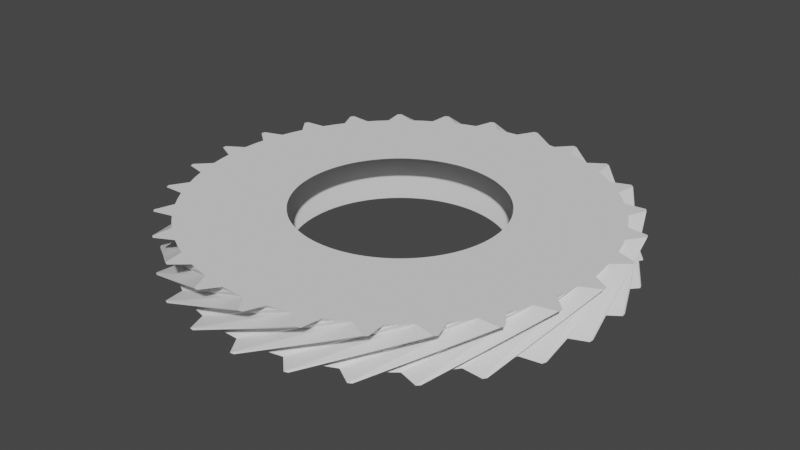 # Source: gear27.blend  (saved by Blender 3.5.10; exported with 4.5.12 LTS)
import bpy
from mathutils import Matrix  # noqa: F401  (used for matrix-valued properties, if any)

bpy.ops.wm.read_factory_settings(use_empty=True)
scene = bpy.context.scene
scene.name = 'Scene'

# ---- collections
col_collection = bpy.data.collections.new('Collection'); scene.collection.children.link(col_collection)

# ---- world
world_world = bpy.data.worlds.new('World'); scene.world = world_world
world_world.use_nodes = True; world_world.node_tree.nodes.clear()
_N = world_world.node_tree.nodes; _L = world_world.node_tree.links
n0 = _N.new('ShaderNodeOutputWorld'); n0.name = 'World Output'; n0.location = (300, 300)
n1 = _N.new('ShaderNodeBackground'); n1.name = 'Background'; n1.location = (10, 300)
n1.inputs[0].default_value = (0.05088, 0.05088, 0.05088, 1.0)
_L.new(n1.outputs[0], n0.inputs[0])
n0.is_active_output = True
world_world.color = (0.05088, 0.05088, 0.05088)
world_world.use_sun_shadow = False
world_world.sun_shadow_jitter_overblur = 0.0

# ---- meshes
me_gear = bpy.data.meshes.new('Gear')
me_gear.from_pydata([(0.95, 0.0, -0.2), (0.9484, 0.05524, -0.2), (0.9436, 0.1103, -0.2), (0.9356, 0.165, -0.2), (1.89, 0.0, -0.2), (1.887, 0.1099, -0.2), (1.877, 0.2194, -0.2), (1.861, 0.3282, -0.2), (1.887, 0.1099, -0.2), (1.877, 0.2194, -0.2), (1.861, 0.3282, -0.2), (2.038, 0.2192, -0.2), (2.036, 0.238, -0.2), (2.034, 0.2568, -0.2), (0.8235, 0.4737, 0.2), (0.7945, 0.5208, 0.2), (0.7629, 0.5661, 0.2), (0.7287, 0.6095, 0.2), (1.638, 0.9424, 0.2), (1.581, 1.036, 0.2), (1.518, 1.126, 0.2), (1.45, 1.213, 0.2), (1.581, 1.036, 0.2), (1.518, 1.126, 0.2), (1.45, 1.213, 0.2), (1.657, 1.206, 0.2), (1.646, 1.222, 0.2), (1.635, 1.237, 0.2), (0.9244, 0.2191, -0.2), (0.9101, 0.2725, -0.2), (0.8927, 0.3249, -0.2), (0.8723, 0.3763, -0.2), (1.839, 0.4359, -0.2), (1.811, 0.5421, -0.2), (1.776, 0.6464, -0.2), (1.735, 0.7486, -0.2), (1.811, 0.5421, -0.2), (1.776, 0.6464, -0.2), (1.735, 0.7486, -0.2), (1.933, 0.6834, -0.2), (1.926, 0.7011, -0.2), (1.92, 0.7189, -0.2), (0.692, 0.6508, 0.2), (0.653, 0.69, 0.2), (0.6118, 0.7268, 0.2), (0.5685, 0.7611, 0.2), (1.377, 1.295, 0.2), (1.299, 1.373, 0.2), (1.217, 1.446, 0.2), (1.131, 1.514, 0.2), (1.299, 1.373, 0.2), (1.217, 1.446, 0.2), (1.131, 1.514, 0.2), (1.335, 1.556, 0.2), (1.32, 1.568, 0.2), (1.306, 1.58, 0.2), (0.849, 0.4264, -0.2), (0.8227, 0.475, -0.2), (0.7937, 0.522, -0.2), (0.762, 0.5673, -0.2), (1.689, 0.8482, -0.2), (1.637, 0.945, -0.2), (1.579, 1.039, -0.2), (1.516, 1.129, -0.2), (1.637, 0.945, -0.2), (1.579, 1.039, -0.2), (1.516, 1.129, -0.2), (1.723, 1.111, -0.2), (1.713, 1.126, -0.2), (1.702, 1.142, -0.2), (0.5233, 0.7929, 0.2), (0.4763, 0.822, 0.2), (0.4277, 0.8483, 0.2), (0.3776, 0.8717, 0.2), (1.041, 1.577, 0.2), (0.9476, 1.635, 0.2), (0.8509, 1.688, 0.2), (0.7513, 1.734, 0.2), (0.9476, 1.635, 0.2), (0.8509, 1.688, 0.2), (0.7513, 1.734, 0.2), (0.9398, 1.822, 0.2), (0.9229, 1.83, 0.2), (0.906, 1.839, 0.2), (0.7277, 0.6106, -0.2), (0.691, 0.6519, -0.2), (0.6519, 0.691, -0.2), (0.6106, 0.7277, -0.2), (1.448, 1.215, -0.2), (1.375, 1.297, -0.2), (1.297, 1.375, -0.2), (1.215, 1.448, -0.2), (1.375, 1.297, -0.2), (1.297, 1.375, -0.2), (1.215, 1.448, -0.2), (1.42, 1.478, -0.2), (1.407, 1.491, -0.2), (1.393, 1.504, -0.2), (0.3263, 0.8922, 0.2), (0.2739, 0.9097, 0.2), (0.2205, 0.924, 0.2), (0.1664, 0.9353, 0.2), (0.6492, 1.775, 0.2), (0.5449, 1.81, 0.2), (0.4388, 1.838, 0.2), (0.3311, 1.861, 0.2), (0.5449, 1.81, 0.2), (0.4388, 1.838, 0.2), (0.3311, 1.861, 0.2), (0.4943, 1.99, 0.2), (0.4759, 1.994, 0.2), (0.4575, 1.998, 0.2), (0.5673, 0.762, -0.2), (0.522, 0.7937, -0.2), (0.475, 0.8227, -0.2), (0.4264, 0.849, -0.2), (1.129, 1.516, -0.2), (1.039, 1.579, -0.2), (0.945, 1.637, -0.2), (0.8482, 1.689, -0.2), (1.039, 1.579, -0.2), (0.945, 1.637, -0.2), (0.8482, 1.689, -0.2), (1.041, 1.766, -0.2), (1.025, 1.775, -0.2), (1.009, 1.785, -0.2), (0.1118, 0.9434, 0.2), (0.05673, 0.9483, 0.2), (0.001492, 0.95, 0.2), (-0.05375, 0.9485, 0.2), (0.2224, 1.877, 0.2), (0.1129, 1.887, 0.2), (0.002968, 1.89, 0.2), (-0.1069, 1.887, 0.2), (0.1129, 1.887, 0.2), (0.002968, 1.89, 0.2), (-0.1069, 1.887, 0.2), (0.02212, 2.05, 0.2), (0.00322, 2.05, 0.2), (-0.01568, 2.05, 0.2), (0.3763, 0.8723, -0.2), (0.3249, 0.8927, -0.2), (0.2725, 0.9101, -0.2), (0.2191, 0.9244, -0.2), (0.7486, 1.735, -0.2), (0.6464, 1.776, -0.2), (0.5421, 1.811, -0.2), (0.4359, 1.839, -0.2), (0.6464, 1.776, -0.2), (0.5421, 1.811, -0.2), (0.4359, 1.839, -0.2), (0.606, 1.958, -0.2), (0.5879, 1.964, -0.2), (0.5698, 1.969, -0.2), (-0.1088, 0.9437, 0.2), (-0.1635, 0.9358, 0.2), (-0.2176, 0.9247, 0.2), (-0.271, 0.9105, 0.2), (-0.2165, 1.878, 0.2), (-0.3253, 1.862, 0.2), (-0.433, 1.84, 0.2), (-0.5392, 1.811, 0.2), (-0.3253, 1.862, 0.2), (-0.433, 1.84, 0.2), (-0.5392, 1.811, 0.2), (-0.4512, 2.0, 0.2), (-0.4696, 1.995, 0.2), (-0.488, 1.991, 0.2), (0.165, 0.9356, -0.2), (0.1103, 0.9436, -0.2), (0.05524, 0.9484, -0.2), (5.817e-17, 0.95, -0.2), (0.3282, 1.861, -0.2), (0.2194, 1.877, -0.2), (0.1099, 1.887, -0.2), (1.157e-16, 1.89, -0.2), (0.2194, 1.877, -0.2), (0.1099, 1.887, -0.2), (1.157e-16, 1.89, -0.2), (0.1381, 2.045, -0.2), (0.1192, 2.047, -0.2), (0.1003, 2.048, -0.2), (-0.3235, 0.8932, 0.2), (-0.3749, 0.8729, 0.2), (-0.425, 0.8496, 0.2), (-0.4737, 0.8235, 0.2), (-0.6436, 1.777, 0.2), (-0.7459, 1.737, 0.2), (-0.8456, 1.69, 0.2), (-0.9424, 1.638, 0.2), (-0.7459, 1.737, 0.2), (-0.8456, 1.69, 0.2), (-0.9424, 1.638, 0.2), (-0.9002, 1.842, 0.2), (-0.9172, 1.833, 0.2), (-0.934, 1.825, 0.2), (-0.05524, 0.9484, -0.2), (-0.1103, 0.9436, -0.2), (-0.165, 0.9356, -0.2), (-0.2191, 0.9244, -0.2), (-0.1099, 1.887, -0.2), (-0.2194, 1.877, -0.2), (-0.3282, 1.861, -0.2), (-0.4359, 1.839, -0.2), (-0.2194, 1.877, -0.2), (-0.3282, 1.861, -0.2), (-0.4359, 1.839, -0.2), (-0.3374, 2.022, -0.2), (-0.356, 2.019, -0.2), (-0.3746, 2.015, -0.2), (-0.5208, 0.7945, 0.2), (-0.5661, 0.7629, 0.2), (-0.6095, 0.7287, 0.2), (-0.6508, 0.692, 0.2), (-1.036, 1.581, 0.2), (-1.126, 1.518, 0.2), (-1.213, 1.45, 0.2), (-1.295, 1.377, 0.2), (-1.126, 1.518, 0.2), (-1.213, 1.45, 0.2), (-1.295, 1.377, 0.2), (-1.301, 1.585, 0.2), (-1.315, 1.572, 0.2), (-1.33, 1.56, 0.2), (-0.2725, 0.9101, -0.2), (-0.3249, 0.8927, -0.2), (-0.3763, 0.8723, -0.2), (-0.4264, 0.849, -0.2), (-0.5421, 1.811, -0.2), (-0.6464, 1.776, -0.2), (-0.7486, 1.735, -0.2), (-0.8482, 1.689, -0.2), (-0.6464, 1.776, -0.2), (-0.7486, 1.735, -0.2), (-0.8482, 1.689, -0.2), (-0.7946, 1.89, -0.2), (-0.812, 1.882, -0.2), (-0.8293, 1.875, -0.2), (-0.69, 0.653, 0.2), (-0.7268, 0.6118, 0.2), (-0.7611, 0.5685, 0.2), (-0.7929, 0.5233, 0.2), (-1.373, 1.299, 0.2), (-1.446, 1.217, 0.2), (-1.514, 1.131, 0.2), (-1.577, 1.041, 0.2), (-1.446, 1.217, 0.2), (-1.514, 1.131, 0.2), (-1.577, 1.041, 0.2), (-1.631, 1.242, 0.2), (-1.642, 1.227, 0.2), (-1.654, 1.212, 0.2), (-0.475, 0.8227, -0.2), (-0.522, 0.7937, -0.2), (-0.5673, 0.762, -0.2), (-0.6106, 0.7277, -0.2), (-0.945, 1.637, -0.2), (-1.039, 1.579, -0.2), (-1.129, 1.516, -0.2), (-1.215, 1.448, -0.2), (-1.039, 1.579, -0.2), (-1.129, 1.516, -0.2), (-1.215, 1.448, -0.2), (-1.209, 1.656, -0.2), (-1.224, 1.644, -0.2), (-1.239, 1.633, -0.2), (-0.822, 0.4763, 0.2), (-0.8483, 0.4277, 0.2), (-0.8717, 0.3776, 0.2), (-0.8922, 0.3263, 0.2), (-1.635, 0.9476, 0.2), (-1.688, 0.8509, 0.2), (-1.734, 0.7513, 0.2), (-1.775, 0.6492, 0.2), (-1.688, 0.8509, 0.2), (-1.734, 0.7513, 0.2), (-1.775, 0.6492, 0.2), (-1.873, 0.8322, 0.2), (-1.881, 0.8149, 0.2), (-1.888, 0.7975, 0.2), (-0.6519, 0.691, -0.2), (-0.691, 0.6519, -0.2), (-0.7277, 0.6106, -0.2), (-0.762, 0.5673, -0.2), (-1.297, 1.375, -0.2), (-1.375, 1.297, -0.2), (-1.448, 1.215, -0.2), (-1.516, 1.129, -0.2), (-1.375, 1.297, -0.2), (-1.448, 1.215, -0.2), (-1.516, 1.129, -0.2), (-1.558, 1.332, -0.2), (-1.57, 1.318, -0.2), (-1.582, 1.303, -0.2), (-0.9097, 0.2739, 0.2), (-0.924, 0.2205, 0.2), (-0.9353, 0.1664, 0.2), (-0.9434, 0.1118, 0.2), (-1.81, 0.5449, 0.2), (-1.838, 0.4388, 0.2), (-1.861, 0.3311, 0.2), (-1.877, 0.2224, 0.2), (-1.838, 0.4388, 0.2), (-1.861, 0.3311, 0.2), (-1.877, 0.2224, 0.2), (-2.015, 0.3777, 0.2), (-2.018, 0.3591, 0.2), (-2.022, 0.3405, 0.2), (-0.7937, 0.522, -0.2), (-0.8227, 0.475, -0.2), (-0.849, 0.4264, -0.2), (-0.8723, 0.3763, -0.2), (-1.579, 1.039, -0.2), (-1.637, 0.945, -0.2), (-1.689, 0.8482, -0.2), (-1.735, 0.7486, -0.2), (-1.637, 0.945, -0.2), (-1.689, 0.8482, -0.2), (-1.735, 0.7486, -0.2), (-1.823, 0.9369, -0.2), (-1.832, 0.92, -0.2), (-1.84, 0.9031, -0.2), (-0.9483, 0.05673, 0.2), (-0.95, 0.001492, 0.2), (-0.9485, -0.05375, 0.2), (-0.9437, -0.1088, 0.2), (-1.887, 0.1129, 0.2), (-1.89, 0.002968, 0.2), (-1.887, -0.1069, 0.2), (-1.878, -0.2165, 0.2), (-1.89, 0.002968, 0.2), (-1.887, -0.1069, 0.2), (-1.878, -0.2165, 0.2), (-2.048, -0.09711, 0.2), (-2.047, -0.116, 0.2), (-2.046, -0.1348, 0.2), (-0.8927, 0.3249, -0.2), (-0.9101, 0.2725, -0.2), (-0.9244, 0.2191, -0.2), (-0.9356, 0.165, -0.2), (-1.776, 0.6464, -0.2), (-1.811, 0.5421, -0.2), (-1.839, 0.4359, -0.2), (-1.861, 0.3282, -0.2), (-1.811, 0.5421, -0.2), (-1.839, 0.4359, -0.2), (-1.861, 0.3282, -0.2), (-1.99, 0.4911, -0.2), (-1.995, 0.4728, -0.2), (-1.999, 0.4544, -0.2), (-0.9358, -0.1635, 0.2), (-0.9247, -0.2176, 0.2), (-0.9105, -0.271, 0.2), (-0.8932, -0.3235, 0.2), (-1.862, -0.3253, 0.2), (-1.84, -0.433, 0.2), (-1.811, -0.5392, 0.2), (-1.777, -0.6436, 0.2), (-1.84, -0.433, 0.2), (-1.811, -0.5392, 0.2), (-1.777, -0.6436, 0.2), (-1.97, -0.5667, 0.2), (-1.965, -0.5849, 0.2), (-1.959, -0.6029, 0.2), (-0.9436, 0.1103, -0.2), (-0.9484, 0.05524, -0.2), (-0.95, 1.163e-16, -0.2), (-0.9484, -0.05524, -0.2), (-1.877, 0.2194, -0.2), (-1.887, 0.1099, -0.2), (-1.89, 2.315e-16, -0.2), (-1.887, -0.1099, -0.2), (-1.887, 0.1099, -0.2), (-1.89, 2.315e-16, -0.2), (-1.887, -0.1099, -0.2), (-2.05, 0.0189, -0.2), (-2.05, 2.511e-16, -0.2), (-2.05, -0.0189, -0.2), (-0.8729, -0.3749, 0.2), (-0.8496, -0.425, 0.2), (-0.8235, -0.4737, 0.2), (-0.7945, -0.5208, 0.2), (-1.737, -0.7459, 0.2), (-1.69, -0.8456, 0.2), (-1.638, -0.9424, 0.2), (-1.581, -1.036, 0.2), (-1.69, -0.8456, 0.2), (-1.638, -0.9424, 0.2), (-1.581, -1.036, 0.2), (-1.786, -1.006, 0.2), (-1.777, -1.022, 0.2), (-1.767, -1.039, 0.2), (-0.9436, -0.1103, -0.2), (-0.9356, -0.165, -0.2), (-0.9244, -0.2191, -0.2), (-0.9101, -0.2725, -0.2), (-1.877, -0.2194, -0.2), (-1.861, -0.3282, -0.2), (-1.839, -0.4359, -0.2), (-1.811, -0.5421, -0.2), (-1.861, -0.3282, -0.2), (-1.839, -0.4359, -0.2), (-1.811, -0.5421, -0.2), (-1.999, -0.4544, -0.2), (-1.995, -0.4728, -0.2), (-1.99, -0.4911, -0.2), (-0.7629, -0.5661, 0.2), (-0.7287, -0.6095, 0.2), (-0.692, -0.6508, 0.2), (-0.653, -0.69, 0.2), (-1.518, -1.126, 0.2), (-1.45, -1.213, 0.2), (-1.377, -1.295, 0.2), (-1.299, -1.373, 0.2), (-1.45, -1.213, 0.2), (-1.377, -1.295, 0.2), (-1.299, -1.373, 0.2), (-1.506, -1.391, 0.2), (-1.493, -1.404, 0.2), (-1.48, -1.418, 0.2), (-0.8927, -0.3249, -0.2), (-0.8723, -0.3763, -0.2), (-0.849, -0.4264, -0.2), (-0.8227, -0.475, -0.2), (-1.776, -0.6464, -0.2), (-1.735, -0.7486, -0.2), (-1.689, -0.8482, -0.2), (-1.637, -0.945, -0.2), (-1.735, -0.7486, -0.2), (-1.689, -0.8482, -0.2), (-1.637, -0.945, -0.2), (-1.84, -0.9031, -0.2), (-1.832, -0.92, -0.2), (-1.823, -0.9369, -0.2), (-0.6118, -0.7268, 0.2), (-0.5685, -0.7611, 0.2), (-0.5233, -0.7929, 0.2), (-0.4763, -0.822, 0.2), (-1.217, -1.446, 0.2), (-1.131, -1.514, 0.2), (-1.041, -1.577, 0.2), (-0.9476, -1.635, 0.2), (-1.131, -1.514, 0.2), (-1.041, -1.577, 0.2), (-0.9476, -1.635, 0.2), (-1.145, -1.7, 0.2), (-1.129, -1.711, 0.2), (-1.113, -1.721, 0.2), (-0.7937, -0.522, -0.2), (-0.762, -0.5673, -0.2), (-0.7277, -0.6106, -0.2), (-0.691, -0.6519, -0.2), (-1.579, -1.039, -0.2), (-1.516, -1.129, -0.2), (-1.448, -1.215, -0.2), (-1.375, -1.297, -0.2), (-1.516, -1.129, -0.2), (-1.448, -1.215, -0.2), (-1.375, -1.297, -0.2), (-1.582, -1.303, -0.2), (-1.57, -1.318, -0.2), (-1.558, -1.332, -0.2), (-0.4277, -0.8483, 0.2), (-0.3776, -0.8717, 0.2), (-0.3263, -0.8922, 0.2), (-0.2739, -0.9097, 0.2), (-0.8509, -1.688, 0.2), (-0.7513, -1.734, 0.2), (-0.6492, -1.775, 0.2), (-0.5449, -1.81, 0.2), (-0.7513, -1.734, 0.2), (-0.6492, -1.775, 0.2), (-0.5449, -1.81, 0.2), (-0.7219, -1.919, 0.2), (-0.7042, -1.925, 0.2), (-0.6864, -1.932, 0.2), (-0.6519, -0.691, -0.2), (-0.6106, -0.7277, -0.2), (-0.5673, -0.762, -0.2), (-0.522, -0.7937, -0.2), (-1.297, -1.375, -0.2), (-1.215, -1.448, -0.2), (-1.129, -1.516, -0.2), (-1.039, -1.579, -0.2), (-1.215, -1.448, -0.2), (-1.129, -1.516, -0.2), (-1.039, -1.579, -0.2), (-1.239, -1.633, -0.2), (-1.224, -1.644, -0.2), (-1.209, -1.656, -0.2), (-0.2205, -0.924, 0.2), (-0.1664, -0.9353, 0.2), (-0.1118, -0.9434, 0.2), (-0.05673, -0.9483, 0.2), (-0.4388, -1.838, 0.2), (-0.3311, -1.861, 0.2), (-0.2224, -1.877, 0.2), (-0.1129, -1.887, 0.2), (-0.3311, -1.861, 0.2), (-0.2224, -1.877, 0.2), (-0.1129, -1.887, 0.2), (-0.2599, -2.033, 0.2), (-0.2412, -2.036, 0.2), (-0.2224, -2.038, 0.2), (-0.475, -0.8227, -0.2), (-0.4264, -0.849, -0.2), (-0.3763, -0.8723, -0.2), (-0.3249, -0.8927, -0.2), (-0.945, -1.637, -0.2), (-0.8482, -1.689, -0.2), (-0.7486, -1.735, -0.2), (-0.6464, -1.776, -0.2), (-0.8482, -1.689, -0.2), (-0.7486, -1.735, -0.2), (-0.6464, -1.776, -0.2), (-0.8293, -1.875, -0.2), (-0.812, -1.882, -0.2), (-0.7946, -1.89, -0.2), (-0.001492, -0.95, 0.2), (0.05375, -0.9485, 0.2), (0.1088, -0.9437, 0.2), (0.1635, -0.9358, 0.2), (-0.002968, -1.89, 0.2), (0.1069, -1.887, 0.2), (0.2165, -1.878, 0.2), (0.3253, -1.862, 0.2), (0.1069, -1.887, 0.2), (0.2165, -1.878, 0.2), (0.3253, -1.862, 0.2), (0.216, -2.039, 0.2), (0.2348, -2.037, 0.2), (0.2536, -2.034, 0.2), (-0.2725, -0.9101, -0.2), (-0.2191, -0.9244, -0.2), (-0.165, -0.9356, -0.2), (-0.1103, -0.9436, -0.2), (-0.5421, -1.811, -0.2), (-0.4359, -1.839, -0.2), (-0.3282, -1.861, -0.2), (-0.2194, -1.877, -0.2), (-0.4359, -1.839, -0.2), (-0.3282, -1.861, -0.2), (-0.2194, -1.877, -0.2), (-0.3746, -2.015, -0.2), (-0.356, -2.019, -0.2), (-0.3374, -2.022, -0.2), (0.2176, -0.9247, 0.2), (0.271, -0.9105, 0.2), (0.3235, -0.8932, 0.2), (0.3749, -0.8729, 0.2), (0.433, -1.84, 0.2), (0.5392, -1.811, 0.2), (0.6436, -1.777, 0.2), (0.7459, -1.737, 0.2), (0.5392, -1.811, 0.2), (0.6436, -1.777, 0.2), (0.7459, -1.737, 0.2), (0.6803, -1.934, 0.2), (0.6981, -1.927, 0.2), (0.7159, -1.921, 0.2), (-0.05524, -0.9484, -0.2), (-1.745e-16, -0.95, -0.2), (0.05524, -0.9484, -0.2), (0.1103, -0.9436, -0.2), (-0.1099, -1.887, -0.2), (-3.472e-16, -1.89, -0.2), (0.1099, -1.887, -0.2), (0.2194, -1.877, -0.2), (-3.472e-16, -1.89, -0.2), (0.1099, -1.887, -0.2), (0.2194, -1.877, -0.2), (0.1003, -2.048, -0.2), (0.1192, -2.047, -0.2), (0.1381, -2.045, -0.2), (0.425, -0.8496, 0.2), (0.4737, -0.8235, 0.2), (0.5208, -0.7945, 0.2), (0.5661, -0.7629, 0.2), (0.8456, -1.69, 0.2), (0.9424, -1.638, 0.2), (1.036, -1.581, 0.2), (1.126, -1.518, 0.2), (0.9424, -1.638, 0.2), (1.036, -1.581, 0.2), (1.126, -1.518, 0.2), (1.108, -1.725, 0.2), (1.124, -1.715, 0.2), (1.14, -1.704, 0.2), (0.165, -0.9356, -0.2), (0.2191, -0.9244, -0.2), (0.2725, -0.9101, -0.2), (0.3249, -0.8927, -0.2), (0.3282, -1.861, -0.2), (0.4359, -1.839, -0.2), (0.5421, -1.811, -0.2), (0.6464, -1.776, -0.2), (0.4359, -1.839, -0.2), (0.5421, -1.811, -0.2), (0.6464, -1.776, -0.2), (0.5698, -1.969, -0.2), (0.5879, -1.964, -0.2), (0.606, -1.958, -0.2), (0.6095, -0.7287, 0.2), (0.6508, -0.692, 0.2), (0.69, -0.653, 0.2), (0.7268, -0.6118, 0.2), (1.213, -1.45, 0.2), (1.295, -1.377, 0.2), (1.373, -1.299, 0.2), (1.446, -1.217, 0.2), (1.295, -1.377, 0.2), (1.373, -1.299, 0.2), (1.446, -1.217, 0.2), (1.476, -1.423, 0.2), (1.489, -1.409, 0.2), (1.502, -1.395, 0.2), (0.3763, -0.8723, -0.2), (0.4264, -0.849, -0.2), (0.475, -0.8227, -0.2), (0.522, -0.7937, -0.2), (0.7486, -1.735, -0.2), (0.8482, -1.689, -0.2), (0.945, -1.637, -0.2), (1.039, -1.579, -0.2), (0.8482, -1.689, -0.2), (0.945, -1.637, -0.2), (1.039, -1.579, -0.2), (1.009, -1.785, -0.2), (1.025, -1.775, -0.2), (1.041, -1.766, -0.2), (0.7611, -0.5685, 0.2), (0.7929, -0.5233, 0.2), (0.822, -0.4763, 0.2), (0.8483, -0.4277, 0.2), (1.514, -1.131, 0.2), (1.577, -1.041, 0.2), (1.635, -0.9476, 0.2), (1.688, -0.8509, 0.2), (1.577, -1.041, 0.2), (1.635, -0.9476, 0.2), (1.688, -0.8509, 0.2), (1.764, -1.044, 0.2), (1.774, -1.028, 0.2), (1.783, -1.011, 0.2), (0.5673, -0.762, -0.2), (0.6106, -0.7277, -0.2), (0.6519, -0.691, -0.2), (0.691, -0.6519, -0.2), (1.129, -1.516, -0.2), (1.215, -1.448, -0.2), (1.297, -1.375, -0.2), (1.375, -1.297, -0.2), (1.215, -1.448, -0.2), (1.297, -1.375, -0.2), (1.375, -1.297, -0.2), (1.393, -1.504, -0.2), (1.407, -1.491, -0.2), (1.42, -1.478, -0.2), (0.8717, -0.3776, 0.2), (0.8922, -0.3263, 0.2), (0.9097, -0.2739, 0.2), (0.924, -0.2205, 0.2), (1.734, -0.7513, 0.2), (1.775, -0.6492, 0.2), (1.81, -0.5449, 0.2), (1.838, -0.4388, 0.2), (1.775, -0.6492, 0.2), (1.81, -0.5449, 0.2), (1.838, -0.4388, 0.2), (1.957, -0.6091, 0.2), (1.963, -0.591, 0.2), (1.968, -0.5729, 0.2), (0.7277, -0.6106, -0.2), (0.762, -0.5673, -0.2), (0.7937, -0.522, -0.2), (0.8227, -0.475, -0.2), (1.448, -1.215, -0.2), (1.516, -1.129, -0.2), (1.579, -1.039, -0.2), (1.637, -0.945, -0.2), (1.516, -1.129, -0.2), (1.579, -1.039, -0.2), (1.637, -0.945, -0.2), (1.702, -1.142, -0.2), (1.713, -1.126, -0.2), (1.723, -1.111, -0.2), (0.9353, -0.1664, 0.2), (0.9434, -0.1118, 0.2), (0.9483, -0.05673, 0.2), (0.95, -0.001492, 0.2), (1.861, -0.3311, 0.2), (1.877, -0.2224, 0.2), (1.887, -0.1129, 0.2), (1.89, -0.002968, 0.2), (1.877, -0.2224, 0.2), (1.887, -0.1129, 0.2), (1.89, -0.002968, 0.2), (2.045, -0.1413, 0.2), (2.046, -0.1224, 0.2), (2.047, -0.1035, 0.2), (0.849, -0.4264, -0.2), (0.8723, -0.3763, -0.2), (0.8927, -0.3249, -0.2), (0.9101, -0.2725, -0.2), (1.689, -0.8482, -0.2), (1.735, -0.7486, -0.2), (1.776, -0.6464, -0.2), (1.811, -0.5421, -0.2), (1.735, -0.7486, -0.2), (1.776, -0.6464, -0.2), (1.811, -0.5421, -0.2), (1.92, -0.7189, -0.2), (1.926, -0.7011, -0.2), (1.933, -0.6834, -0.2), (0.9485, 0.05375, 0.2), (0.9437, 0.1088, 0.2), (0.9358, 0.1635, 0.2), (0.9247, 0.2176, 0.2), (1.887, 0.1069, 0.2), (1.878, 0.2165, 0.2), (1.862, 0.3253, 0.2), (1.84, 0.433, 0.2), (1.878, 0.2165, 0.2), (1.862, 0.3253, 0.2), (1.84, 0.433, 0.2), (2.023, 0.3342, 0.2), (2.019, 0.3528, 0.2), (2.016, 0.3714, 0.2), (0.9244, -0.2191, -0.2), (0.9356, -0.165, -0.2), (0.9436, -0.1103, -0.2), (0.9484, -0.05524, -0.2), (1.839, -0.4359, -0.2), (1.861, -0.3282, -0.2), (1.877, -0.2194, -0.2), (1.887, -0.1099, -0.2), (1.861, -0.3282, -0.2), (1.877, -0.2194, -0.2), (1.887, -0.1099, -0.2), (2.034, -0.2568, -0.2), (2.036, -0.238, -0.2), (2.038, -0.2192, -0.2), (0.9105, 0.271, 0.2), (0.8932, 0.3235, 0.2), (0.8729, 0.3749, 0.2), (0.8496, 0.425, 0.2), (1.811, 0.5392, 0.2), (1.777, 0.6436, 0.2), (1.737, 0.7459, 0.2), (1.69, 0.8456, 0.2), (1.777, 0.6436, 0.2), (1.737, 0.7459, 0.2), (1.69, 0.8456, 0.2), (1.891, 0.7916, 0.2), (1.884, 0.809, 0.2), (1.876, 0.8263, 0.2)], [], [(4, 0, 1, 5), (5, 1, 2, 6), (6, 2, 3, 7), (8, 5, 6, 9), (9, 6, 7, 10), (11, 8, 9, 12), (12, 9, 10, 13), (14, 18, 19, 15), (15, 19, 20, 16), (16, 20, 21, 17), (19, 22, 23, 20), (20, 23, 24, 21), (22, 25, 26, 23), (23, 26, 27, 24), (18, 4, 5, 19), (19, 5, 8, 22), (22, 8, 11, 25), (25, 11, 12, 26), (26, 12, 13, 27), (27, 13, 10, 24), (24, 10, 7, 21), (32, 28, 29, 33), (33, 29, 30, 34), (34, 30, 31, 35), (36, 33, 34, 37), (37, 34, 35, 38), (39, 36, 37, 40), (40, 37, 38, 41), (42, 46, 47, 43), (43, 47, 48, 44), (44, 48, 49, 45), (47, 50, 51, 48), (48, 51, 52, 49), (50, 53, 54, 51), (51, 54, 55, 52), (46, 32, 33, 47), (47, 33, 36, 50), (50, 36, 39, 53), (53, 39, 40, 54), (54, 40, 41, 55), (55, 41, 38, 52), (52, 38, 35, 49), (3, 28, 32, 7), (7, 32, 46, 21), (21, 46, 42, 17), (60, 56, 57, 61), (61, 57, 58, 62), (62, 58, 59, 63), (64, 61, 62, 65), (65, 62, 63, 66), (67, 64, 65, 68), (68, 65, 66, 69), (70, 74, 75, 71), (71, 75, 76, 72), (72, 76, 77, 73), (75, 78, 79, 76), (76, 79, 80, 77), (78, 81, 82, 79), (79, 82, 83, 80), (74, 60, 61, 75), (75, 61, 64, 78), (78, 64, 67, 81), (81, 67, 68, 82), (82, 68, 69, 83), (83, 69, 66, 80), (80, 66, 63, 77), (31, 56, 60, 35), (35, 60, 74, 49), (49, 74, 70, 45), (88, 84, 85, 89), (89, 85, 86, 90), (90, 86, 87, 91), (92, 89, 90, 93), (93, 90, 91, 94), (95, 92, 93, 96), (96, 93, 94, 97), (98, 102, 103, 99), (99, 103, 104, 100), (100, 104, 105, 101), (103, 106, 107, 104), (104, 107, 108, 105), (106, 109, 110, 107), (107, 110, 111, 108), (102, 88, 89, 103), (103, 89, 92, 106), (106, 92, 95, 109), (109, 95, 96, 110), (110, 96, 97, 111), (111, 97, 94, 108), (108, 94, 91, 105), (59, 84, 88, 63), (63, 88, 102, 77), (77, 102, 98, 73), (116, 112, 113, 117), (117, 113, 114, 118), (118, 114, 115, 119), (120, 117, 118, 121), (121, 118, 119, 122), (123, 120, 121, 124), (124, 121, 122, 125), (126, 130, 131, 127), (127, 131, 132, 128), (128, 132, 133, 129), (131, 134, 135, 132), (132, 135, 136, 133), (134, 137, 138, 135), (135, 138, 139, 136), (130, 116, 117, 131), (131, 117, 120, 134), (134, 120, 123, 137), (137, 123, 124, 138), (138, 124, 125, 139), (139, 125, 122, 136), (136, 122, 119, 133), (87, 112, 116, 91), (91, 116, 130, 105), (105, 130, 126, 101), (144, 140, 141, 145), (145, 141, 142, 146), (146, 142, 143, 147), (148, 145, 146, 149), (149, 146, 147, 150), (151, 148, 149, 152), (152, 149, 150, 153), (154, 158, 159, 155), (155, 159, 160, 156), (156, 160, 161, 157), (159, 162, 163, 160), (160, 163, 164, 161), (162, 165, 166, 163), (163, 166, 167, 164), (158, 144, 145, 159), (159, 145, 148, 162), (162, 148, 151, 165), (165, 151, 152, 166), (166, 152, 153, 167), (167, 153, 150, 164), (164, 150, 147, 161), (115, 140, 144, 119), (119, 144, 158, 133), (133, 158, 154, 129), (172, 168, 169, 173), (173, 169, 170, 174), (174, 170, 171, 175), (176, 173, 174, 177), (177, 174, 175, 178), (179, 176, 177, 180), (180, 177, 178, 181), (182, 186, 187, 183), (183, 187, 188, 184), (184, 188, 189, 185), (187, 190, 191, 188), (188, 191, 192, 189), (190, 193, 194, 191), (191, 194, 195, 192), (186, 172, 173, 187), (187, 173, 176, 190), (190, 176, 179, 193), (193, 179, 180, 194), (194, 180, 181, 195), (195, 181, 178, 192), (192, 178, 175, 189), (143, 168, 172, 147), (147, 172, 186, 161), (161, 186, 182, 157), (200, 196, 197, 201), (201, 197, 198, 202), (202, 198, 199, 203), (204, 201, 202, 205), (205, 202, 203, 206), (207, 204, 205, 208), (208, 205, 206, 209), (210, 214, 215, 211), (211, 215, 216, 212), (212, 216, 217, 213), (215, 218, 219, 216), (216, 219, 220, 217), (218, 221, 222, 219), (219, 222, 223, 220), (214, 200, 201, 215), (215, 201, 204, 218), (218, 204, 207, 221), (221, 207, 208, 222), (222, 208, 209, 223), (223, 209, 206, 220), (220, 206, 203, 217), (171, 196, 200, 175), (175, 200, 214, 189), (189, 214, 210, 185), (228, 224, 225, 229), (229, 225, 226, 230), (230, 226, 227, 231), (232, 229, 230, 233), (233, 230, 231, 234), (235, 232, 233, 236), (236, 233, 234, 237), (238, 242, 243, 239), (239, 243, 244, 240), (240, 244, 245, 241), (243, 246, 247, 244), (244, 247, 248, 245), (246, 249, 250, 247), (247, 250, 251, 248), (242, 228, 229, 243), (243, 229, 232, 246), (246, 232, 235, 249), (249, 235, 236, 250), (250, 236, 237, 251), (251, 237, 234, 248), (248, 234, 231, 245), (199, 224, 228, 203), (203, 228, 242, 217), (217, 242, 238, 213), (256, 252, 253, 257), (257, 253, 254, 258), (258, 254, 255, 259), (260, 257, 258, 261), (261, 258, 259, 262), (263, 260, 261, 264), (264, 261, 262, 265), (266, 270, 271, 267), (267, 271, 272, 268), (268, 272, 273, 269), (271, 274, 275, 272), (272, 275, 276, 273), (274, 277, 278, 275), (275, 278, 279, 276), (270, 256, 257, 271), (271, 257, 260, 274), (274, 260, 263, 277), (277, 263, 264, 278), (278, 264, 265, 279), (279, 265, 262, 276), (276, 262, 259, 273), (227, 252, 256, 231), (231, 256, 270, 245), (245, 270, 266, 241), (284, 280, 281, 285), (285, 281, 282, 286), (286, 282, 283, 287), (288, 285, 286, 289), (289, 286, 287, 290), (291, 288, 289, 292), (292, 289, 290, 293), (294, 298, 299, 295), (295, 299, 300, 296), (296, 300, 301, 297), (299, 302, 303, 300), (300, 303, 304, 301), (302, 305, 306, 303), (303, 306, 307, 304), (298, 284, 285, 299), (299, 285, 288, 302), (302, 288, 291, 305), (305, 291, 292, 306), (306, 292, 293, 307), (307, 293, 290, 304), (304, 290, 287, 301), (255, 280, 284, 259), (259, 284, 298, 273), (273, 298, 294, 269), (312, 308, 309, 313), (313, 309, 310, 314), (314, 310, 311, 315), (316, 313, 314, 317), (317, 314, 315, 318), (319, 316, 317, 320), (320, 317, 318, 321), (322, 326, 327, 323), (323, 327, 328, 324), (324, 328, 329, 325), (327, 330, 331, 328), (328, 331, 332, 329), (330, 333, 334, 331), (331, 334, 335, 332), (326, 312, 313, 327), (327, 313, 316, 330), (330, 316, 319, 333), (333, 319, 320, 334), (334, 320, 321, 335), (335, 321, 318, 332), (332, 318, 315, 329), (283, 308, 312, 287), (287, 312, 326, 301), (301, 326, 322, 297), (340, 336, 337, 341), (341, 337, 338, 342), (342, 338, 339, 343), (344, 341, 342, 345), (345, 342, 343, 346), (347, 344, 345, 348), (348, 345, 346, 349), (350, 354, 355, 351), (351, 355, 356, 352), (352, 356, 357, 353), (355, 358, 359, 356), (356, 359, 360, 357), (358, 361, 362, 359), (359, 362, 363, 360), (354, 340, 341, 355), (355, 341, 344, 358), (358, 344, 347, 361), (361, 347, 348, 362), (362, 348, 349, 363), (363, 349, 346, 360), (360, 346, 343, 357), (311, 336, 340, 315), (315, 340, 354, 329), (329, 354, 350, 325), (368, 364, 365, 369), (369, 365, 366, 370), (370, 366, 367, 371), (372, 369, 370, 373), (373, 370, 371, 374), (375, 372, 373, 376), (376, 373, 374, 377), (378, 382, 383, 379), (379, 383, 384, 380), (380, 384, 385, 381), (383, 386, 387, 384), (384, 387, 388, 385), (386, 389, 390, 387), (387, 390, 391, 388), (382, 368, 369, 383), (383, 369, 372, 386), (386, 372, 375, 389), (389, 375, 376, 390), (390, 376, 377, 391), (391, 377, 374, 388), (388, 374, 371, 385), (339, 364, 368, 343), (343, 368, 382, 357), (357, 382, 378, 353), (396, 392, 393, 397), (397, 393, 394, 398), (398, 394, 395, 399), (400, 397, 398, 401), (401, 398, 399, 402), (403, 400, 401, 404), (404, 401, 402, 405), (406, 410, 411, 407), (407, 411, 412, 408), (408, 412, 413, 409), (411, 414, 415, 412), (412, 415, 416, 413), (414, 417, 418, 415), (415, 418, 419, 416), (410, 396, 397, 411), (411, 397, 400, 414), (414, 400, 403, 417), (417, 403, 404, 418), (418, 404, 405, 419), (419, 405, 402, 416), (416, 402, 399, 413), (367, 392, 396, 371), (371, 396, 410, 385), (385, 410, 406, 381), (424, 420, 421, 425), (425, 421, 422, 426), (426, 422, 423, 427), (428, 425, 426, 429), (429, 426, 427, 430), (431, 428, 429, 432), (432, 429, 430, 433), (434, 438, 439, 435), (435, 439, 440, 436), (436, 440, 441, 437), (439, 442, 443, 440), (440, 443, 444, 441), (442, 445, 446, 443), (443, 446, 447, 444), (438, 424, 425, 439), (439, 425, 428, 442), (442, 428, 431, 445), (445, 431, 432, 446), (446, 432, 433, 447), (447, 433, 430, 444), (444, 430, 427, 441), (395, 420, 424, 399), (399, 424, 438, 413), (413, 438, 434, 409), (452, 448, 449, 453), (453, 449, 450, 454), (454, 450, 451, 455), (456, 453, 454, 457), (457, 454, 455, 458), (459, 456, 457, 460), (460, 457, 458, 461), (462, 466, 467, 463), (463, 467, 468, 464), (464, 468, 469, 465), (467, 470, 471, 468), (468, 471, 472, 469), (470, 473, 474, 471), (471, 474, 475, 472), (466, 452, 453, 467), (467, 453, 456, 470), (470, 456, 459, 473), (473, 459, 460, 474), (474, 460, 461, 475), (475, 461, 458, 472), (472, 458, 455, 469), (423, 448, 452, 427), (427, 452, 466, 441), (441, 466, 462, 437), (480, 476, 477, 481), (481, 477, 478, 482), (482, 478, 479, 483), (484, 481, 482, 485), (485, 482, 483, 486), (487, 484, 485, 488), (488, 485, 486, 489), (490, 494, 495, 491), (491, 495, 496, 492), (492, 496, 497, 493), (495, 498, 499, 496), (496, 499, 500, 497), (498, 501, 502, 499), (499, 502, 503, 500), (494, 480, 481, 495), (495, 481, 484, 498), (498, 484, 487, 501), (501, 487, 488, 502), (502, 488, 489, 503), (503, 489, 486, 500), (500, 486, 483, 497), (451, 476, 480, 455), (455, 480, 494, 469), (469, 494, 490, 465), (508, 504, 505, 509), (509, 505, 506, 510), (510, 506, 507, 511), (512, 509, 510, 513), (513, 510, 511, 514), (515, 512, 513, 516), (516, 513, 514, 517), (518, 522, 523, 519), (519, 523, 524, 520), (520, 524, 525, 521), (523, 526, 527, 524), (524, 527, 528, 525), (526, 529, 530, 527), (527, 530, 531, 528), (522, 508, 509, 523), (523, 509, 512, 526), (526, 512, 515, 529), (529, 515, 516, 530), (530, 516, 517, 531), (531, 517, 514, 528), (528, 514, 511, 525), (479, 504, 508, 483), (483, 508, 522, 497), (497, 522, 518, 493), (536, 532, 533, 537), (537, 533, 534, 538), (538, 534, 535, 539), (540, 537, 538, 541), (541, 538, 539, 542), (543, 540, 541, 544), (544, 541, 542, 545), (546, 550, 551, 547), (547, 551, 552, 548), (548, 552, 553, 549), (551, 554, 555, 552), (552, 555, 556, 553), (554, 557, 558, 555), (555, 558, 559, 556), (550, 536, 537, 551), (551, 537, 540, 554), (554, 540, 543, 557), (557, 543, 544, 558), (558, 544, 545, 559), (559, 545, 542, 556), (556, 542, 539, 553), (507, 532, 536, 511), (511, 536, 550, 525), (525, 550, 546, 521), (564, 560, 561, 565), (565, 561, 562, 566), (566, 562, 563, 567), (568, 565, 566, 569), (569, 566, 567, 570), (571, 568, 569, 572), (572, 569, 570, 573), (574, 578, 579, 575), (575, 579, 580, 576), (576, 580, 581, 577), (579, 582, 583, 580), (580, 583, 584, 581), (582, 585, 586, 583), (583, 586, 587, 584), (578, 564, 565, 579), (579, 565, 568, 582), (582, 568, 571, 585), (585, 571, 572, 586), (586, 572, 573, 587), (587, 573, 570, 584), (584, 570, 567, 581), (535, 560, 564, 539), (539, 564, 578, 553), (553, 578, 574, 549), (592, 588, 589, 593), (593, 589, 590, 594), (594, 590, 591, 595), (596, 593, 594, 597), (597, 594, 595, 598), (599, 596, 597, 600), (600, 597, 598, 601), (602, 606, 607, 603), (603, 607, 608, 604), (604, 608, 609, 605), (607, 610, 611, 608), (608, 611, 612, 609), (610, 613, 614, 611), (611, 614, 615, 612), (606, 592, 593, 607), (607, 593, 596, 610), (610, 596, 599, 613), (613, 599, 600, 614), (614, 600, 601, 615), (615, 601, 598, 612), (612, 598, 595, 609), (563, 588, 592, 567), (567, 592, 606, 581), (581, 606, 602, 577), (620, 616, 617, 621), (621, 617, 618, 622), (622, 618, 619, 623), (624, 621, 622, 625), (625, 622, 623, 626), (627, 624, 625, 628), (628, 625, 626, 629), (630, 634, 635, 631), (631, 635, 636, 632), (632, 636, 637, 633), (635, 638, 639, 636), (636, 639, 640, 637), (638, 641, 642, 639), (639, 642, 643, 640), (634, 620, 621, 635), (635, 621, 624, 638), (638, 624, 627, 641), (641, 627, 628, 642), (642, 628, 629, 643), (643, 629, 626, 640), (640, 626, 623, 637), (591, 616, 620, 595), (595, 620, 634, 609), (609, 634, 630, 605), (648, 644, 645, 649), (649, 645, 646, 650), (650, 646, 647, 651), (652, 649, 650, 653), (653, 650, 651, 654), (655, 652, 653, 656), (656, 653, 654, 657), (658, 662, 663, 659), (659, 663, 664, 660), (660, 664, 665, 661), (663, 666, 667, 664), (664, 667, 668, 665), (666, 669, 670, 667), (667, 670, 671, 668), (662, 648, 649, 663), (663, 649, 652, 666), (666, 652, 655, 669), (669, 655, 656, 670), (670, 656, 657, 671), (671, 657, 654, 668), (668, 654, 651, 665), (619, 644, 648, 623), (623, 648, 662, 637), (637, 662, 658, 633), (676, 672, 673, 677), (677, 673, 674, 678), (678, 674, 675, 679), (680, 677, 678, 681), (681, 678, 679, 682), (683, 680, 681, 684), (684, 681, 682, 685), (686, 690, 691, 687), (687, 691, 692, 688), (688, 692, 693, 689), (691, 694, 695, 692), (692, 695, 696, 693), (694, 697, 698, 695), (695, 698, 699, 696), (690, 676, 677, 691), (691, 677, 680, 694), (694, 680, 683, 697), (697, 683, 684, 698), (698, 684, 685, 699), (699, 685, 682, 696), (696, 682, 679, 693), (647, 672, 676, 651), (651, 676, 690, 665), (665, 690, 686, 661), (704, 700, 701, 705), (705, 701, 702, 706), (706, 702, 703, 707), (708, 705, 706, 709), (709, 706, 707, 710), (711, 708, 709, 712), (712, 709, 710, 713), (714, 718, 719, 715), (715, 719, 720, 716), (716, 720, 721, 717), (719, 722, 723, 720), (720, 723, 724, 721), (722, 725, 726, 723), (723, 726, 727, 724), (718, 704, 705, 719), (719, 705, 708, 722), (722, 708, 711, 725), (725, 711, 712, 726), (726, 712, 713, 727), (727, 713, 710, 724), (724, 710, 707, 721), (675, 700, 704, 679), (679, 704, 718, 693), (693, 718, 714, 689), (732, 728, 729, 733), (733, 729, 730, 734), (734, 730, 731, 735), (736, 733, 734, 737), (737, 734, 735, 738), (739, 736, 737, 740), (740, 737, 738, 741), (742, 746, 747, 743), (743, 747, 748, 744), (744, 748, 749, 745), (747, 750, 751, 748), (748, 751, 752, 749), (750, 753, 754, 751), (751, 754, 755, 752), (746, 732, 733, 747), (747, 733, 736, 750), (750, 736, 739, 753), (753, 739, 740, 754), (754, 740, 741, 755), (755, 741, 738, 752), (752, 738, 735, 749), (703, 728, 732, 707), (707, 732, 746, 721), (721, 746, 742, 717), (731, 0, 4, 735), (735, 4, 18, 749), (749, 18, 14, 745)])
me_gear.update()

# ---- objects
ob_gear = bpy.data.objects.new('Gear', me_gear)

# ---- transforms, parenting, visibility, modifiers, constraints
ob_gear.location = (0.0, 0.0, 0.0)
_vg = ob_gear.vertex_groups.new(name='Tips')
_vg = ob_gear.vertex_groups.new(name='Valleys')

# ---- collection membership
col_collection.objects.link(ob_gear)

# ---- scene / render settings (as saved in the file)
scene.frame_start = 1; scene.frame_end = 250; scene.frame_set(1)
scene.render.engine = 'BLENDER_EEVEE_NEXT'
scene.cycles.sampling_pattern = 'TABULATED_SOBOL'
scene.view_settings.view_transform = 'Filmic'
bpy.context.view_layer.update()

# ---- added for rendering (the .blend has no active camera and no usable light): camera, sun
cam_auto = bpy.data.cameras.new('AutoCamera')
cam_auto.lens = 50.0
cam_auto.sensor_width = 36.0
cam_auto.clip_end = 1000.0
ob_auto_camera = bpy.data.objects.new('AutoCamera', cam_auto)
scene.collection.objects.link(ob_auto_camera)
ob_auto_camera.location = (5.37284, -6.44775, 4.29932)
ob_auto_camera.rotation_euler = (1.09748, -7.21219e-08, 0.694738)
scene.camera = ob_auto_camera
light_auto_sun = bpy.data.lights.new('AutoSun', 'SUN')
light_auto_sun.energy = 3.0
light_auto_sun.angle = 0.0523599
ob_auto_sun = bpy.data.objects.new('AutoSun', light_auto_sun)
scene.collection.objects.link(ob_auto_sun)
ob_auto_sun.rotation_euler = (0.872665, 0.174533, 0.523599)
bpy.context.view_layer.update()
